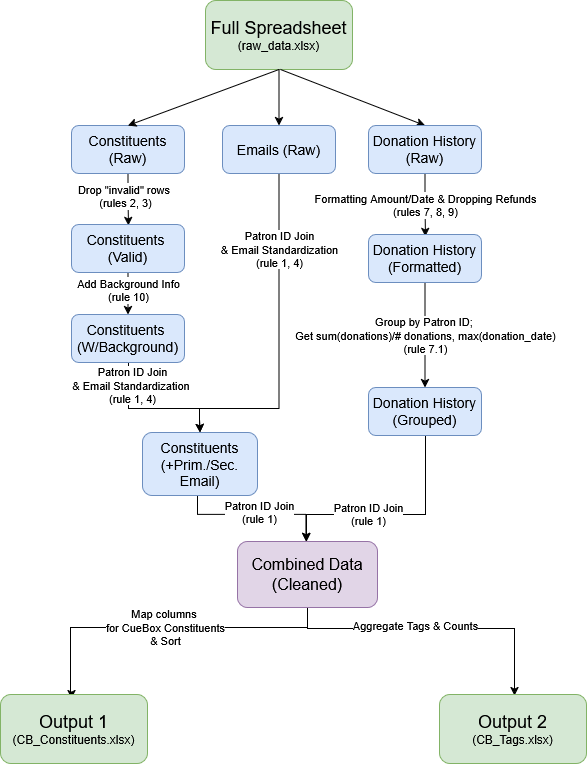

The diagram above was exported from draw.io. Its source (the exported page's mxGraphModel, read from the mxfile embedded in the PNG):
<mxGraphModel dx="946" dy="598" grid="0" gridSize="10" guides="1" tooltips="1" connect="1" arrows="1" fold="1" page="1" pageScale="1" pageWidth="827" pageHeight="1169" math="0" shadow="0">
  <root>
    <mxCell id="WIyWlLk6GJQsqaUBKTNV-0" />
    <mxCell id="WIyWlLk6GJQsqaUBKTNV-1" parent="WIyWlLk6GJQsqaUBKTNV-0" />
    <mxCell id="WIyWlLk6GJQsqaUBKTNV-3" parent="WIyWlLk6GJQsqaUBKTNV-1" style="rounded=1;whiteSpace=wrap;html=1;fontSize=12;glass=0;strokeWidth=1;shadow=0;fillColor=#d5e8d4;strokeColor=#82b366;" value="&lt;div&gt;&lt;font style=&quot;font-size: 18px;&quot;&gt;Full Spreadsheet&lt;/font&gt;&lt;/div&gt;(raw_data.xlsx)" vertex="1">
      <mxGeometry height="69" width="147" x="330" y="64" as="geometry" />
    </mxCell>
    <mxCell id="yTsHxA3ystwE3qcxy5hl-13" edge="1" parent="WIyWlLk6GJQsqaUBKTNV-1" style="edgeStyle=orthogonalEdgeStyle;rounded=0;orthogonalLoop=1;jettySize=auto;html=1;exitX=0.5;exitY=1;exitDx=0;exitDy=0;" value="">
      <mxGeometry relative="1" x="1" y="66" as="geometry">
        <mxPoint x="-66" y="66" as="offset" />
        <mxPoint x="252.49999999999977" y="234.0000000000001" as="sourcePoint" />
        <mxPoint x="253" y="289" as="targetPoint" />
      </mxGeometry>
    </mxCell>
    <mxCell id="yTsHxA3ystwE3qcxy5hl-0" parent="WIyWlLk6GJQsqaUBKTNV-1" style="rounded=1;whiteSpace=wrap;html=1;fontSize=12;glass=0;strokeWidth=1;shadow=0;fillColor=#dae8fc;strokeColor=#6c8ebf;" value="&lt;font style=&quot;font-size: 14px;&quot;&gt;Constituents (Raw)&lt;/font&gt;" vertex="1">
      <mxGeometry height="48" width="113" x="196" y="189" as="geometry" />
    </mxCell>
    <mxCell id="yTsHxA3ystwE3qcxy5hl-3" edge="1" parent="WIyWlLk6GJQsqaUBKTNV-1" source="WIyWlLk6GJQsqaUBKTNV-3" style="endArrow=classic;html=1;rounded=0;entryX=0.5;entryY=0;entryDx=0;entryDy=0;exitX=0.5;exitY=1;exitDx=0;exitDy=0;" target="yTsHxA3ystwE3qcxy5hl-0" value="">
      <mxGeometry height="50" relative="1" width="50" as="geometry">
        <mxPoint x="350" y="196" as="sourcePoint" />
        <mxPoint x="400" y="146" as="targetPoint" />
      </mxGeometry>
    </mxCell>
    <mxCell id="yTsHxA3ystwE3qcxy5hl-20" edge="1" parent="WIyWlLk6GJQsqaUBKTNV-1" source="yTsHxA3ystwE3qcxy5hl-4" style="edgeStyle=orthogonalEdgeStyle;rounded=0;orthogonalLoop=1;jettySize=auto;html=1;exitX=0.5;exitY=1;exitDx=0;exitDy=0;entryX=0.5;entryY=0;entryDx=0;entryDy=0;" target="yTsHxA3ystwE3qcxy5hl-25">
      <mxGeometry relative="1" as="geometry">
        <Array as="points">
          <mxPoint x="403" y="472" />
          <mxPoint x="324" y="472" />
          <mxPoint x="324" y="483" />
          <mxPoint x="325" y="483" />
        </Array>
        <mxPoint x="324" y="439" as="targetPoint" />
      </mxGeometry>
    </mxCell>
    <mxCell id="yTsHxA3ystwE3qcxy5hl-23" connectable="0" parent="yTsHxA3ystwE3qcxy5hl-20" style="edgeLabel;html=1;align=center;verticalAlign=middle;resizable=0;points=[];" value="&lt;div&gt;Patron ID Join&lt;/div&gt;&lt;div&gt;&amp;amp; Email Standardization&lt;/div&gt;&lt;div&gt;(rule 1, 4)&lt;/div&gt;" vertex="1">
      <mxGeometry relative="1" x="-0.5556" as="geometry">
        <mxPoint as="offset" />
      </mxGeometry>
    </mxCell>
    <mxCell id="yTsHxA3ystwE3qcxy5hl-4" parent="WIyWlLk6GJQsqaUBKTNV-1" style="rounded=1;whiteSpace=wrap;html=1;fontSize=12;glass=0;strokeWidth=1;shadow=0;fillColor=#dae8fc;strokeColor=#6c8ebf;" value="&lt;font style=&quot;font-size: 14px;&quot;&gt;Emails (Raw)&lt;/font&gt;" vertex="1">
      <mxGeometry height="48" width="113" x="347" y="189" as="geometry" />
    </mxCell>
    <mxCell id="yTsHxA3ystwE3qcxy5hl-5" edge="1" parent="WIyWlLk6GJQsqaUBKTNV-1" source="WIyWlLk6GJQsqaUBKTNV-3" style="endArrow=classic;html=1;rounded=0;entryX=0.5;entryY=0;entryDx=0;entryDy=0;exitX=0.5;exitY=1;exitDx=0;exitDy=0;" target="yTsHxA3ystwE3qcxy5hl-4" value="">
      <mxGeometry height="50" relative="1" width="50" as="geometry">
        <mxPoint x="399.5" y="133" as="sourcePoint" />
        <mxPoint x="551" y="146" as="targetPoint" />
      </mxGeometry>
    </mxCell>
    <mxCell id="yTsHxA3ystwE3qcxy5hl-6" edge="1" parent="WIyWlLk6GJQsqaUBKTNV-1" style="endArrow=classic;html=1;rounded=0;exitX=0.5;exitY=1;exitDx=0;exitDy=0;entryX=0.5;entryY=0;entryDx=0;entryDy=0;" target="yTsHxA3ystwE3qcxy5hl-7" value="">
      <mxGeometry height="50" relative="1" width="50" as="geometry">
        <mxPoint x="405" y="133" as="sourcePoint" />
        <mxPoint x="553" y="201" as="targetPoint" />
      </mxGeometry>
    </mxCell>
    <mxCell id="yTsHxA3ystwE3qcxy5hl-16" edge="1" parent="WIyWlLk6GJQsqaUBKTNV-1" source="yTsHxA3ystwE3qcxy5hl-7" style="edgeStyle=orthogonalEdgeStyle;rounded=0;orthogonalLoop=1;jettySize=auto;html=1;exitX=0.5;exitY=1;exitDx=0;exitDy=0;" value="&lt;div&gt;Formatting Amount/Date &amp;amp; Dropping Refunds&lt;/div&gt;&lt;div&gt;(rules 7, 8, 9)&lt;/div&gt;">
      <mxGeometry relative="1" as="geometry">
        <mxPoint x="550" y="300" as="targetPoint" />
      </mxGeometry>
    </mxCell>
    <mxCell id="yTsHxA3ystwE3qcxy5hl-7" parent="WIyWlLk6GJQsqaUBKTNV-1" style="rounded=1;whiteSpace=wrap;html=1;fontSize=12;glass=0;strokeWidth=1;shadow=0;fillColor=#dae8fc;strokeColor=#6c8ebf;" value="&lt;font style=&quot;font-size: 14px;&quot;&gt;Donation History (Raw)&lt;/font&gt;" vertex="1">
      <mxGeometry height="48" width="113" x="493" y="189" as="geometry" />
    </mxCell>
    <mxCell id="yTsHxA3ystwE3qcxy5hl-21" edge="1" parent="WIyWlLk6GJQsqaUBKTNV-1" style="edgeStyle=orthogonalEdgeStyle;rounded=0;orthogonalLoop=1;jettySize=auto;html=1;entryX=0.5;entryY=0;entryDx=0;entryDy=0;" target="yTsHxA3ystwE3qcxy5hl-25">
      <mxGeometry relative="1" as="geometry">
        <Array as="points">
          <mxPoint x="253" y="472" />
          <mxPoint x="324" y="472" />
          <mxPoint x="324" y="483" />
          <mxPoint x="325" y="483" />
        </Array>
        <mxPoint x="253" y="402" as="sourcePoint" />
        <mxPoint x="324" y="439" as="targetPoint" />
      </mxGeometry>
    </mxCell>
    <mxCell id="yTsHxA3ystwE3qcxy5hl-24" connectable="0" parent="yTsHxA3ystwE3qcxy5hl-21" style="edgeLabel;html=1;align=center;verticalAlign=middle;resizable=0;points=[];" value="&lt;div&gt;Patron ID Join&lt;/div&gt;&lt;div&gt;&amp;amp; Email Standardization&amp;nbsp;&lt;/div&gt;&lt;div&gt;(rule 1, 4)&lt;/div&gt;" vertex="1">
      <mxGeometry relative="1" x="-0.7433" y="4" as="geometry">
        <mxPoint x="-1" y="25" as="offset" />
      </mxGeometry>
    </mxCell>
    <mxCell id="yTsHxA3ystwE3qcxy5hl-38" edge="1" parent="WIyWlLk6GJQsqaUBKTNV-1" source="yTsHxA3ystwE3qcxy5hl-15" style="edgeStyle=orthogonalEdgeStyle;rounded=0;orthogonalLoop=1;jettySize=auto;html=1;exitX=0.5;exitY=1;exitDx=0;exitDy=0;" target="yTsHxA3ystwE3qcxy5hl-36">
      <mxGeometry relative="1" as="geometry" />
    </mxCell>
    <mxCell id="yTsHxA3ystwE3qcxy5hl-42" connectable="0" parent="yTsHxA3ystwE3qcxy5hl-38" style="edgeLabel;html=1;align=center;verticalAlign=middle;resizable=0;points=[];" value="&lt;div&gt;Add Background Info&lt;/div&gt;&lt;div&gt;(rule 10)&lt;/div&gt;" vertex="1">
      <mxGeometry relative="1" x="-0.1868" as="geometry">
        <mxPoint as="offset" />
      </mxGeometry>
    </mxCell>
    <mxCell id="yTsHxA3ystwE3qcxy5hl-15" parent="WIyWlLk6GJQsqaUBKTNV-1" style="rounded=1;whiteSpace=wrap;html=1;fontSize=12;glass=0;strokeWidth=1;shadow=0;fillColor=#dae8fc;strokeColor=#6c8ebf;" value="&lt;div&gt;&lt;font style=&quot;font-size: 14px;&quot;&gt;Constituents&amp;nbsp;&lt;/font&gt;&lt;/div&gt;&lt;div&gt;&lt;font style=&quot;font-size: 14px;&quot;&gt;(Valid)&lt;/font&gt;&lt;/div&gt;" vertex="1">
      <mxGeometry height="48" width="113" x="196" y="288" as="geometry" />
    </mxCell>
    <mxCell id="yTsHxA3ystwE3qcxy5hl-18" edge="1" parent="WIyWlLk6GJQsqaUBKTNV-1" source="yTsHxA3ystwE3qcxy5hl-17" style="edgeStyle=orthogonalEdgeStyle;rounded=0;orthogonalLoop=1;jettySize=auto;html=1;exitX=0.5;exitY=1;exitDx=0;exitDy=0;entryX=0.5;entryY=0;entryDx=0;entryDy=0;" target="yTsHxA3ystwE3qcxy5hl-19" value="&lt;div&gt;Group by Patron ID;&amp;nbsp;&lt;/div&gt;&lt;div&gt;Get sum(donations)/# donations, max(donation_date)&lt;/div&gt;&lt;div&gt;(rule 7.1)&lt;/div&gt;">
      <mxGeometry relative="1" as="geometry">
        <mxPoint x="550" y="396" as="targetPoint" />
      </mxGeometry>
    </mxCell>
    <mxCell id="yTsHxA3ystwE3qcxy5hl-17" parent="WIyWlLk6GJQsqaUBKTNV-1" style="rounded=1;whiteSpace=wrap;html=1;fontSize=12;glass=0;strokeWidth=1;shadow=0;fillColor=#dae8fc;strokeColor=#6c8ebf;" value="&lt;font style=&quot;font-size: 14px;&quot;&gt;Donation History (Formatted)&lt;/font&gt;" vertex="1">
      <mxGeometry height="48" width="113" x="493" y="298" as="geometry" />
    </mxCell>
    <mxCell id="yTsHxA3ystwE3qcxy5hl-27" edge="1" parent="WIyWlLk6GJQsqaUBKTNV-1" style="edgeStyle=orthogonalEdgeStyle;rounded=0;orthogonalLoop=1;jettySize=auto;html=1;exitX=0.5;exitY=1;exitDx=0;exitDy=0;entryX=0.5;entryY=0;entryDx=0;entryDy=0;">
      <mxGeometry relative="1" as="geometry">
        <Array as="points">
          <mxPoint x="550" y="487" />
          <mxPoint x="550" y="578" />
          <mxPoint x="431" y="578" />
        </Array>
        <mxPoint x="553.92" y="487.0000000000001" as="sourcePoint" />
        <mxPoint x="431" y="605" as="targetPoint" />
      </mxGeometry>
    </mxCell>
    <mxCell id="yTsHxA3ystwE3qcxy5hl-30" connectable="0" parent="yTsHxA3ystwE3qcxy5hl-27" style="edgeLabel;html=1;align=center;verticalAlign=middle;resizable=0;points=[];" value="Patron ID Join&lt;br&gt;(rule 1)" vertex="1">
      <mxGeometry relative="1" x="0.0161" y="-3" as="geometry">
        <mxPoint x="-30" y="2" as="offset" />
      </mxGeometry>
    </mxCell>
    <mxCell id="yTsHxA3ystwE3qcxy5hl-19" parent="WIyWlLk6GJQsqaUBKTNV-1" style="rounded=1;whiteSpace=wrap;html=1;fontSize=12;glass=0;strokeWidth=1;shadow=0;fillColor=#dae8fc;strokeColor=#6c8ebf;" value="&lt;font style=&quot;font-size: 14px;&quot;&gt;Donation History (Grouped)&lt;/font&gt;" vertex="1">
      <mxGeometry height="48" width="113" x="493" y="451" as="geometry" />
    </mxCell>
    <mxCell id="yTsHxA3ystwE3qcxy5hl-26" edge="1" parent="WIyWlLk6GJQsqaUBKTNV-1" style="edgeStyle=orthogonalEdgeStyle;rounded=0;orthogonalLoop=1;jettySize=auto;html=1;exitX=0.479;exitY=1.001;exitDx=0;exitDy=0;exitPerimeter=0;">
      <mxGeometry relative="1" as="geometry">
        <Array as="points">
          <mxPoint x="322" y="577.94" />
          <mxPoint x="431" y="577.94" />
        </Array>
        <mxPoint x="322.085" y="559.003" as="sourcePoint" />
        <mxPoint x="430.52" y="604.94" as="targetPoint" />
      </mxGeometry>
    </mxCell>
    <mxCell id="yTsHxA3ystwE3qcxy5hl-29" connectable="0" parent="yTsHxA3ystwE3qcxy5hl-26" style="edgeLabel;html=1;align=center;verticalAlign=middle;resizable=0;points=[];" value="&lt;div&gt;Patron ID Join&lt;/div&gt;&lt;div&gt;(rule 1)&lt;/div&gt;" vertex="1">
      <mxGeometry relative="1" x="0.0369" y="2" as="geometry">
        <mxPoint as="offset" />
      </mxGeometry>
    </mxCell>
    <mxCell id="yTsHxA3ystwE3qcxy5hl-25" parent="WIyWlLk6GJQsqaUBKTNV-1" style="rounded=1;whiteSpace=wrap;html=1;fontSize=12;glass=0;strokeWidth=1;shadow=0;fillColor=#dae8fc;strokeColor=#6c8ebf;" value="&lt;div&gt;&lt;font style=&quot;font-size: 14px;&quot;&gt;Constituents&lt;/font&gt;&lt;/div&gt;&lt;div&gt;&lt;font style=&quot;font-size: 14px;&quot;&gt;(+Prim./Sec. Email)&lt;/font&gt;&lt;/div&gt;" vertex="1">
      <mxGeometry height="63" width="115" x="267" y="496" as="geometry" />
    </mxCell>
    <mxCell id="yTsHxA3ystwE3qcxy5hl-31" edge="1" parent="WIyWlLk6GJQsqaUBKTNV-1" source="yTsHxA3ystwE3qcxy5hl-28" style="edgeStyle=orthogonalEdgeStyle;rounded=0;orthogonalLoop=1;jettySize=auto;html=1;exitX=0.5;exitY=1;exitDx=0;exitDy=0;">
      <mxGeometry relative="1" as="geometry">
        <Array as="points">
          <mxPoint x="432" y="691" />
          <mxPoint x="195" y="691" />
          <mxPoint x="195" y="757" />
          <mxPoint x="196" y="757" />
        </Array>
        <mxPoint x="196" y="762" as="targetPoint" />
      </mxGeometry>
    </mxCell>
    <mxCell id="yTsHxA3ystwE3qcxy5hl-32" connectable="0" parent="yTsHxA3ystwE3qcxy5hl-31" style="edgeLabel;html=1;align=center;verticalAlign=middle;resizable=0;points=[];" value="&lt;div&gt;Map columns&amp;nbsp;&lt;/div&gt;&lt;div&gt;for CueBox Constituents&lt;/div&gt;&lt;div&gt;&amp;amp; Sort&lt;/div&gt;" vertex="1">
      <mxGeometry relative="1" x="0.1016" y="3" as="geometry">
        <mxPoint x="18" y="-4" as="offset" />
      </mxGeometry>
    </mxCell>
    <mxCell id="yTsHxA3ystwE3qcxy5hl-45" edge="1" parent="WIyWlLk6GJQsqaUBKTNV-1" source="yTsHxA3ystwE3qcxy5hl-28" style="edgeStyle=orthogonalEdgeStyle;rounded=0;orthogonalLoop=1;jettySize=auto;html=1;exitX=0.5;exitY=1;exitDx=0;exitDy=0;">
      <mxGeometry relative="1" as="geometry">
        <Array as="points">
          <mxPoint x="432" y="692" />
          <mxPoint x="639" y="692" />
        </Array>
        <mxPoint x="639" y="759" as="targetPoint" />
      </mxGeometry>
    </mxCell>
    <mxCell id="yTsHxA3ystwE3qcxy5hl-48" connectable="0" parent="yTsHxA3ystwE3qcxy5hl-45" style="edgeLabel;html=1;align=center;verticalAlign=middle;resizable=0;points=[];" value="Aggregate Tags &amp;amp; Counts" vertex="1">
      <mxGeometry relative="1" x="-0.0703" y="3" as="geometry">
        <mxPoint x="-9" y="-1" as="offset" />
      </mxGeometry>
    </mxCell>
    <mxCell id="yTsHxA3ystwE3qcxy5hl-28" parent="WIyWlLk6GJQsqaUBKTNV-1" style="rounded=1;whiteSpace=wrap;html=1;fontSize=12;glass=0;strokeWidth=1;shadow=0;fillColor=#e1d5e7;strokeColor=#9673a6;" value="&lt;font style=&quot;font-size: 16px;&quot;&gt;Combined Data (Cleaned)&lt;/font&gt;" vertex="1">
      <mxGeometry height="66" width="140" x="362" y="605" as="geometry" />
    </mxCell>
    <mxCell id="yTsHxA3ystwE3qcxy5hl-36" parent="WIyWlLk6GJQsqaUBKTNV-1" style="rounded=1;whiteSpace=wrap;html=1;fontSize=12;glass=0;strokeWidth=1;shadow=0;fillColor=#dae8fc;strokeColor=#6c8ebf;" value="&lt;div&gt;&lt;font style=&quot;font-size: 14px;&quot;&gt;Constituents&amp;nbsp;&lt;/font&gt;&lt;/div&gt;&lt;div&gt;&lt;font style=&quot;font-size: 14px;&quot;&gt;(W/Background)&lt;/font&gt;&lt;/div&gt;" vertex="1">
      <mxGeometry height="48" width="113" x="196" y="378" as="geometry" />
    </mxCell>
    <mxCell id="yTsHxA3ystwE3qcxy5hl-41" connectable="0" parent="WIyWlLk6GJQsqaUBKTNV-1" style="edgeLabel;html=1;align=center;verticalAlign=middle;resizable=0;points=[];" value="&lt;div&gt;Drop &quot;invalid&quot; rows&amp;nbsp;&lt;/div&gt;&lt;div&gt;(rules 2, 3)&lt;/div&gt;" vertex="1">
      <mxGeometry x="249" y="259" as="geometry" />
    </mxCell>
    <mxCell id="yTsHxA3ystwE3qcxy5hl-49" parent="WIyWlLk6GJQsqaUBKTNV-1" style="rounded=1;whiteSpace=wrap;html=1;fontSize=12;glass=0;strokeWidth=1;shadow=0;fillColor=#d5e8d4;strokeColor=#82b366;" value="&lt;div&gt;&lt;font style=&quot;font-size: 18px;&quot;&gt;Output 1&lt;/font&gt;&lt;/div&gt;(CB_Constituents.xlsx)" vertex="1">
      <mxGeometry height="69" width="147" x="125" y="758" as="geometry" />
    </mxCell>
    <mxCell id="yTsHxA3ystwE3qcxy5hl-50" parent="WIyWlLk6GJQsqaUBKTNV-1" style="rounded=1;whiteSpace=wrap;html=1;fontSize=12;glass=0;strokeWidth=1;shadow=0;fillColor=#d5e8d4;strokeColor=#82b366;" value="&lt;div&gt;&lt;font style=&quot;font-size: 18px;&quot;&gt;Output 2&lt;/font&gt;&lt;/div&gt;(CB_Tags.xlsx)" vertex="1">
      <mxGeometry height="69" width="147" x="564" y="758" as="geometry" />
    </mxCell>
  </root>
</mxGraphModel>